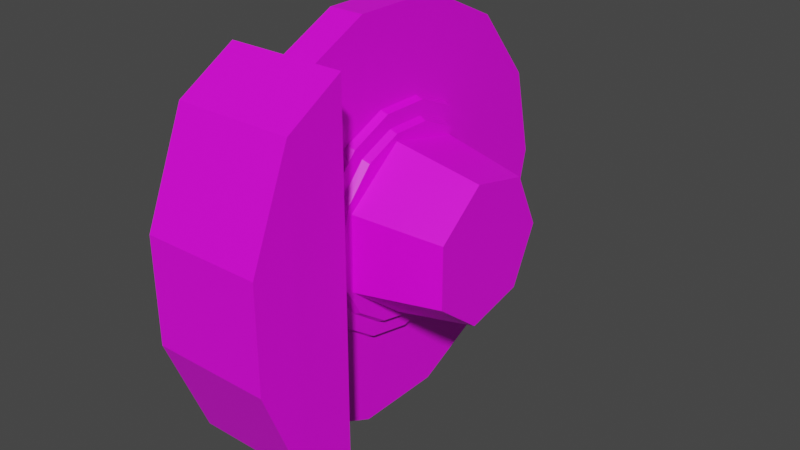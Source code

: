 # Source: Brakes_Sport.blend  (saved by Blender 2.80.75; exported with 4.5.12 LTS)
import bpy
from mathutils import Matrix  # noqa: F401  (used for matrix-valued properties, if any)

bpy.ops.wm.read_factory_settings(use_empty=True)
scene = bpy.context.scene
scene.name = 'Scene'

# ---- collections
col_collection = bpy.data.collections.new('Collection'); scene.collection.children.link(col_collection)

# ---- images (referenced by path relative to the original .blend; pixels are not part of the script)
import os
ASSET_DIR = os.environ.get("B2B_ASSET_DIR", "")  # directory of the original .blend (textures are referenced by path, not embedded)
HERE = os.path.dirname(os.path.abspath(__file__))  # packed textures are extracted next to this script under _unpacked/

def load_image(name, relpath, width, height, colorspace="sRGB"):
    """Load a texture the original file referenced (path relative to the .blend, or extracted next to this script)."""
    p = next((c for c in (os.path.join(HERE, relpath), os.path.join(ASSET_DIR, relpath)) if relpath and os.path.exists(c)), "")
    if p:
        img = bpy.data.images.load(p, check_existing=True)
        img.name = name
    else:  # same state as the original file: an image datablock whose file is absent (Cycles renders it pink)
        img = bpy.data.images.new(name, width, height)
        img.source = "FILE"
        img.filepath = "//" + (relpath or name)
    img.colorspace_settings.name = colorspace
    return img
img_vehicle_generic_tyrewallblack_png = load_image('vehicle_generic_tyrewallblack.png', 'vehicle_generic_tyrewallblack.png', 1024, 1024, 'sRGB')

# ---- materials (node trees are filled in below, after node groups)
mat_wheels_and_brakes = bpy.data.materials.new('Wheels and Brakes')
mat_wheels_and_brakes.use_transparent_shadow = False

# ---- material node trees
mat_wheels_and_brakes.use_nodes = True; mat_wheels_and_brakes.node_tree.nodes.clear()
_N = mat_wheels_and_brakes.node_tree.nodes; _L = mat_wheels_and_brakes.node_tree.links
n0 = _N.new('ShaderNodeOutputMaterial'); n0.name = 'Material Output'; n0.location = (300, 300)
n1 = _N.new('ShaderNodeBsdfPrincipled'); n1.name = 'Principled BSDF'; n1.location = (10, 300)
n1.distribution = 'GGX'
n1.subsurface_method = 'BURLEY'
n1.inputs[3].default_value = 1.45
n1.inputs[27].default_value = (0.0, 0.0, 0.0, 1.0)
n1.inputs[28].default_value = 1.0
n2 = _N.new('ShaderNodeTexImage'); n2.name = 'Image Texture'; n2.location = (-280, 280)
n2.image = img_vehicle_generic_tyrewallblack_png
_L.new(n1.outputs[0], n0.inputs[0])
_L.new(n2.outputs[0], n1.inputs[0])
n0.is_active_output = True

# ---- world
world_world = bpy.data.worlds.new('World'); scene.world = world_world
world_world.use_nodes = True; world_world.node_tree.nodes.clear()
_N = world_world.node_tree.nodes; _L = world_world.node_tree.links
n0 = _N.new('ShaderNodeOutputWorld'); n0.name = 'World Output'; n0.location = (300, 300)
n1 = _N.new('ShaderNodeBackground'); n1.name = 'Background'; n1.location = (10, 300)
n1.inputs[0].default_value = (0.05088, 0.05088, 0.05088, 1.0)
_L.new(n1.outputs[0], n0.inputs[0])
n0.is_active_output = True
world_world.color = (0.05088, 0.05088, 0.05088)
world_world.use_sun_shadow = False
world_world.sun_shadow_jitter_overblur = 0.0

# ---- meshes
me_wheel_rb = bpy.data.meshes.new('wheel_rb')
me_wheel_rb.from_pydata([(-0.08216, -0.03643, 0.07532), (0.06043, -0.02362, 0.04998), (0.06043, 0.02457, 0.04998), (-0.08216, 0.03738, 0.07532), (-0.08216, -0.06579, -0.05403), (0.06043, -0.04317, -0.03503), (0.06043, -0.05362, 0.01225), (-0.08216, -0.08206, 0.01779), (-0.08216, 0.06674, -0.05364), (0.06043, 0.04412, -0.03503), (0.06043, 0.000475, -0.05594), (-0.08216, 0.000475, -0.08578), (-0.01903, -0.1272, 0.1008), (-0.01903, -0.07021, 0.1463), (-0.04668, -0.07021, 0.1463), (-0.04668, -0.1272, 0.1008), (-0.08216, 0.08301, 0.01779), (0.06043, 0.05503, 0.01225), (-0.01903, 0.000475, -0.000786), (-0.01903, 0.1595, -0.03701), (-0.01903, 0.1595, 0.03544), (-0.01903, 0.1282, 0.1008), (-0.01903, 0.07116, 0.1463), (-0.01903, -0.1586, 0.03544), (-0.01903, -0.1586, -0.03701), (-0.01903, -0.1272, -0.1024), (-0.01903, -0.07021, -0.1479), (-0.01903, 0.000475, -0.1638), (-0.01903, 0.07116, -0.1479), (-0.01903, 0.000475, 0.1622), (-0.01903, 0.1282, -0.1024), (-0.04668, 0.1595, -0.03701), (-0.04668, 0.000475, -0.000786), (-0.04668, 0.1595, 0.03544), (-0.04668, 0.1282, 0.1008), (-0.04612, 0.07116, 0.1463), (-0.04668, -0.1586, 0.03544), (-0.04668, -0.1586, -0.03701), (-0.04668, -0.1272, -0.1024), (-0.04668, -0.07021, -0.1479), (-0.04668, 0.000475, -0.1638), (-0.04668, 0.07116, -0.1479), (-0.04668, 0.000475, 0.1622), (-0.04668, 0.1282, -0.1024), (-0.007597, 0.0381, 0.0642), (-0.007597, 0.008294, 0.07398), (-0.007597, 0.06107, 0.04319), (-0.007597, 0.07377, 0.01485), (-0.007597, 0.07377, -0.01642), (-0.007597, 0.06107, -0.04476), (-0.007597, 0.0381, -0.06578), (-0.007597, 0.008294, -0.07555), (-0.007597, -0.02249, -0.07213), (-0.007597, -0.04986, -0.05649), (-0.007597, -0.06793, -0.03108), (-0.007597, -0.07478, -0.000786), (-0.007597, -0.06793, 0.02951), (-0.007597, -0.04986, 0.05492), (-0.007597, -0.02249, 0.07056), (-0.01309, 0.00976, 0.08766), (-0.01309, 0.04494, 0.07642), (-0.01902, 0.04592, 0.07789), (-0.01902, 0.00976, 0.08961), (-0.01309, 0.08745, -0.01936), (-0.01309, 0.07231, -0.05307), (-0.01902, 0.07426, -0.05405), (-0.01902, 0.08941, -0.01984), (-0.01902, -0.06012, -0.06822), (-0.01902, -0.02738, -0.08728), (-0.01309, -0.02689, -0.08532), (-0.01309, -0.05914, -0.06675), (-0.01902, -0.08259, -0.03792), (-0.01309, -0.08064, -0.03695), (-0.01309, 0.04494, -0.07799), (-0.01902, 0.04592, -0.07946), (-0.01902, -0.09041, -0.000786), (-0.01309, -0.08846, -0.000786), (-0.01902, -0.08259, 0.03635), (-0.01309, -0.08064, 0.03537), (-0.01309, -0.02689, 0.08375), (-0.01902, -0.02738, 0.0857), (-0.01902, -0.06012, 0.06665), (-0.01309, -0.05914, 0.06518), (-0.01309, 0.07231, 0.0515), (-0.01309, 0.08745, 0.01778), (-0.01902, 0.08941, 0.01827), (-0.01902, 0.07426, 0.05248), (-0.01902, 0.00976, -0.09119), (-0.01309, 0.00976, -0.08923), (-0.01309, 0.07621, -0.01691), (-0.01309, 0.07621, 0.01534), (-0.01309, -0.07038, 0.03098), (-0.01309, -0.05132, 0.05687), (-0.01309, 0.008782, 0.07642), (-0.01309, 0.03908, 0.06665), (-0.01309, -0.07722, -0.000786), (-0.01309, 0.06351, 0.04466), (-0.01309, -0.07038, -0.03255), (-0.01309, -0.05132, -0.05845), (-0.01309, -0.02347, 0.073), (-0.01309, -0.02347, -0.07457), (-0.01309, 0.008782, -0.07799), (-0.01309, 0.06351, -0.04623), (-0.01309, 0.03908, -0.06822), (-0.06993, 0.1216, 0.1471), (0.02245, 0.1484, 0.101), (-0.06993, 0.1484, 0.101), (0.02245, 0.1216, 0.1471), (-0.06993, -0.1217, 0.1477), (0.02245, -0.1475, 0.1015), (0.02245, -0.1217, 0.1477), (-0.06993, -0.1475, 0.1015), (-0.07101, 0.04155, 0.1794), (0.02191, 0.04155, 0.1794), (-0.07101, -0.04062, 0.1794), (0.02191, -0.04062, 0.1794)], [], [(0, 1, 2, 3), (4, 5, 6, 7), (8, 9, 10, 11), (12, 13, 14, 15), (7, 6, 1, 0), (16, 17, 9, 8), (3, 2, 17, 16), (9, 17, 2, 10), (0, 3, 11), (11, 4, 7, 0), (1, 6, 5, 10), (10, 2, 1), (18, 19, 20), (18, 20, 21), (18, 21, 22), (18, 23, 24), (18, 24, 25), (18, 12, 23), (18, 25, 26), (18, 13, 12), (18, 26, 27), (18, 27, 28), (22, 29, 18), (30, 19, 18), (30, 18, 28), (29, 13, 18), (31, 32, 33), (33, 32, 34), (34, 32, 35), (36, 32, 37), (37, 32, 38), (15, 32, 36), (38, 32, 39), (14, 32, 15), (39, 32, 40), (40, 32, 41), (42, 35, 32), (31, 43, 32), (32, 43, 41), (14, 42, 32), (41, 43, 30, 28), (25, 24, 37, 38), (23, 12, 15, 36), (34, 35, 22, 21), (31, 33, 20, 19), (28, 27, 40, 41), (24, 23, 36, 37), (26, 25, 38, 39), (27, 26, 39, 40), (35, 42, 29, 22), (43, 31, 19, 30), (42, 14, 13, 29), (33, 34, 21, 20), (11, 10, 5, 4), (44, 45, 46), (46, 45, 47), (47, 45, 48), (48, 45, 49), (49, 45, 50), (50, 45, 51), (51, 45, 52), (52, 45, 53), (53, 45, 54), (54, 45, 55), (55, 45, 56), (56, 45, 57), (57, 45, 58), (59, 60, 61, 62), (63, 64, 65, 66), (67, 68, 69, 70), (71, 67, 70, 72), (64, 73, 74, 65), (75, 71, 72, 76), (77, 75, 76, 78), (79, 59, 62, 80), (81, 77, 78, 82), (83, 84, 85, 86), (80, 81, 82, 79), (60, 83, 86, 61), (87, 74, 73, 88), (47, 48, 89, 90), (91, 92, 82, 78), (60, 59, 93, 94), (95, 91, 78, 76), (83, 60, 94, 96), (97, 95, 76, 72), (98, 97, 72, 70), (59, 79, 99, 93), (100, 98, 70, 69), (84, 83, 96, 90), (101, 100, 69, 88), (63, 84, 90, 89), (92, 99, 79, 82), (64, 63, 89, 102), (88, 69, 68, 87), (102, 103, 73, 64), (98, 100, 52, 53), (44, 46, 96, 94), (50, 51, 101, 103), (84, 63, 66, 85), (49, 50, 103, 102), (48, 49, 102, 89), (97, 98, 53, 54), (91, 95, 55, 56), (45, 44, 94, 93), (92, 91, 56, 57), (46, 47, 90, 96), (99, 92, 57, 58), (95, 97, 54, 55), (58, 45, 93, 99), (100, 101, 51, 52), (103, 101, 88, 73), (114, 115, 113, 112), (104, 107, 105, 106), (16, 8, 11, 3), (108, 104, 106, 111), (108, 110, 115, 114), (105, 107, 110, 109), (107, 113, 115, 110), (112, 113, 107, 104), (108, 114, 112, 104), (111, 106, 105, 109), (108, 111, 109, 110)])
_uv = me_wheel_rb.uv_layers.new(name='UVMap')
_uv.uv.foreach_set('vector', [0.8604, 0.9689, 0.8438, 0.9689, 0.8438, 0.9539, 0.8604, 0.9539, 0.8604, 1.0, 0.8438, 1.0, 0.8438, 0.9841, 0.8604, 0.9841, 0.8604, 0.9229, 0.8438, 0.9229, 0.8438, 0.9065, 0.8604, 0.9065, 0.4873, 0.8059, 0.5483, 0.8059, 0.5483, 0.7871, 0.4873, 0.7871, 0.8604, 0.9841, 0.8438, 0.9841, 0.8438, 0.9689, 0.8604, 0.9689, 0.8604, 0.9387, 0.8438, 0.9387, 0.8438, 0.9229, 0.8604, 0.9229, 0.8604, 0.9539, 0.8438, 0.9539, 0.8438, 0.9387, 0.8604, 0.9387, 0.749, 0.975, 0.7393, 0.9335, 0.7661, 0.9002, 0.7876, 0.9936, 0.9648, 0.7823, 0.9316, 0.7823, 0.9482, 0.8541, 0.9482, 0.8541, 0.978, 0.84, 0.9854, 0.808, 0.9648, 0.7823, 0.8096, 0.9003, 0.8364, 0.9337, 0.8267, 0.9752, 0.7876, 0.9936, 0.7876, 0.9936, 0.7661, 0.9002, 0.8096, 0.9003, 0.6128, 0.7563, 0.4883, 0.7869, 0.4883, 0.7251, 0.6128, 0.7563, 0.4883, 0.7869, 0.4883, 0.7251, 0.6128, 0.7563, 0.4883, 0.7869, 0.4883, 0.7251, 0.6128, 0.7563, 0.4883, 0.7869, 0.4883, 0.7251, 0.6128, 0.7563, 0.4883, 0.7869, 0.4883, 0.7251, 0.6128, 0.7563, 0.4883, 0.7869, 0.4883, 0.7251, 0.6128, 0.7563, 0.4883, 0.7869, 0.4883, 0.7251, 0.6128, 0.7563, 0.4883, 0.7869, 0.4883, 0.7251, 0.6128, 0.7563, 0.4883, 0.7869, 0.4883, 0.7251, 0.6128, 0.7563, 0.4883, 0.7869, 0.4883, 0.7251, 0.4883, 0.7869, 0.4883, 0.7251, 0.6128, 0.7563, 0.4883, 0.7869, 0.4883, 0.7251, 0.6128, 0.7563, 0.4883, 0.7251, 0.6128, 0.7563, 0.4883, 0.7869, 0.4883, 0.7869, 0.4883, 0.7251, 0.6128, 0.7563, 0.4883, 0.7869, 0.6128, 0.7563, 0.4883, 0.7251, 0.4883, 0.7869, 0.6128, 0.7563, 0.4883, 0.7251, 0.4883, 0.7869, 0.6128, 0.7563, 0.4883, 0.7251, 0.4883, 0.7869, 0.6128, 0.7563, 0.4883, 0.7251, 0.4883, 0.7869, 0.6128, 0.7563, 0.4883, 0.7251, 0.4883, 0.7869, 0.6128, 0.7563, 0.4883, 0.7251, 0.4883, 0.7869, 0.6128, 0.7563, 0.4883, 0.7251, 0.4883, 0.7869, 0.6128, 0.7563, 0.4883, 0.7251, 0.4883, 0.7869, 0.6128, 0.7563, 0.4883, 0.7251, 0.4883, 0.7869, 0.6128, 0.7563, 0.4883, 0.7251, 0.4883, 0.7251, 0.4883, 0.7869, 0.6128, 0.7563, 0.4883, 0.7251, 0.4883, 0.7869, 0.6128, 0.7563, 0.6128, 0.7563, 0.4883, 0.7251, 0.4883, 0.7869, 0.4883, 0.7251, 0.4883, 0.7869, 0.6128, 0.7563, 0.4873, 0.7871, 0.5483, 0.7871, 0.5483, 0.8059, 0.4873, 0.8059, 0.5483, 0.8059, 0.4873, 0.8059, 0.4871, 0.7869, 0.5483, 0.7871, 0.5483, 0.8059, 0.4873, 0.8059, 0.4873, 0.7871, 0.5483, 0.7871, 0.4873, 0.7871, 0.5483, 0.7871, 0.5483, 0.8059, 0.4873, 0.8059, 0.4871, 0.7869, 0.5483, 0.7871, 0.5483, 0.8059, 0.4873, 0.8059, 0.4873, 0.8059, 0.5483, 0.8059, 0.5483, 0.7871, 0.4873, 0.7871, 0.4873, 0.8059, 0.5483, 0.8059, 0.5483, 0.7871, 0.4871, 0.7869, 0.4873, 0.8059, 0.5483, 0.8059, 0.5483, 0.7871, 0.4873, 0.7871, 0.5483, 0.8059, 0.4873, 0.8059, 0.4873, 0.7871, 0.5483, 0.7871, 0.5483, 0.7871, 0.4873, 0.7871, 0.4873, 0.8059, 0.5483, 0.8059, 0.5483, 0.7871, 0.4871, 0.7869, 0.4873, 0.8059, 0.5483, 0.8059, 0.4873, 0.7871, 0.5483, 0.7871, 0.5483, 0.8059, 0.4873, 0.8059, 0.5483, 0.7871, 0.4873, 0.7871, 0.4873, 0.8059, 0.5483, 0.8059, 0.8604, 0.9065, 0.8438, 0.9065, 0.8438, 0.8901, 0.8604, 0.8901, 0.9209, 0.9642, 0.921, 0.9647, 0.9206, 0.9639, 0.9206, 0.9639, 0.921, 0.9647, 0.9201, 0.9637, 0.9201, 0.9637, 0.921, 0.9647, 0.9197, 0.9637, 0.9197, 0.9637, 0.921, 0.9647, 0.9192, 0.9639, 0.9192, 0.9639, 0.921, 0.9647, 0.9189, 0.9642, 0.9189, 0.9642, 0.921, 0.9647, 0.9188, 0.9647, 0.9188, 0.9647, 0.921, 0.9647, 0.9188, 0.9651, 0.9188, 0.9651, 0.921, 0.9647, 0.9191, 0.9655, 0.9191, 0.9655, 0.921, 0.9647, 0.9194, 0.9658, 0.9194, 0.9658, 0.921, 0.9647, 0.9199, 0.9659, 0.9199, 0.9659, 0.921, 0.9647, 0.9203, 0.9658, 0.9203, 0.9658, 0.921, 0.9647, 0.9207, 0.9655, 0.9207, 0.9655, 0.921, 0.9647, 0.921, 0.9651, 0.9212, 0.9647, 0.9211, 0.9641, 0.9211, 0.9641, 0.9213, 0.9646, 0.9196, 0.9635, 0.9191, 0.9637, 0.9191, 0.9637, 0.9196, 0.9635, 0.9189, 0.9657, 0.9186, 0.9652, 0.9186, 0.9652, 0.9189, 0.9657, 0.9193, 0.966, 0.9189, 0.9657, 0.9189, 0.9657, 0.9193, 0.966, 0.9191, 0.9637, 0.9187, 0.9641, 0.9187, 0.9641, 0.9191, 0.9637, 0.9199, 0.9661, 0.9193, 0.966, 0.9193, 0.966, 0.9199, 0.9661, 0.9205, 0.966, 0.9199, 0.9661, 0.9199, 0.9661, 0.9204, 0.966, 0.9212, 0.9652, 0.9212, 0.9647, 0.9213, 0.9646, 0.9212, 0.9652, 0.9209, 0.9657, 0.9205, 0.966, 0.9204, 0.966, 0.9209, 0.9657, 0.9207, 0.9637, 0.9202, 0.9635, 0.9202, 0.9635, 0.9207, 0.9637, 0.9212, 0.9652, 0.9209, 0.9657, 0.9209, 0.9657, 0.9212, 0.9652, 0.9211, 0.9641, 0.9207, 0.9637, 0.9207, 0.9637, 0.9211, 0.9641, 0.9185, 0.9646, 0.9187, 0.9641, 0.9187, 0.9641, 0.9185, 0.9647, 0.9201, 0.9637, 0.9197, 0.9637, 0.9196, 0.9637, 0.9201, 0.9637, 0.9204, 0.9658, 0.9208, 0.9656, 0.9209, 0.9657, 0.9204, 0.966, 0.9211, 0.9641, 0.9212, 0.9647, 0.9211, 0.9647, 0.9209, 0.9642, 0.9199, 0.9659, 0.9204, 0.9658, 0.9204, 0.966, 0.9199, 0.9661, 0.9207, 0.9637, 0.9211, 0.9641, 0.9209, 0.9642, 0.9206, 0.9639, 0.9194, 0.9658, 0.9199, 0.9659, 0.9199, 0.9661, 0.9193, 0.966, 0.919, 0.9656, 0.9194, 0.9658, 0.9193, 0.966, 0.9189, 0.9657, 0.9212, 0.9647, 0.9212, 0.9652, 0.921, 0.9651, 0.9211, 0.9647, 0.9188, 0.9651, 0.919, 0.9656, 0.9189, 0.9657, 0.9186, 0.9652, 0.9202, 0.9635, 0.9207, 0.9637, 0.9206, 0.9639, 0.9201, 0.9637, 0.9187, 0.9647, 0.9188, 0.9651, 0.9186, 0.9652, 0.9185, 0.9647, 0.9196, 0.9635, 0.9202, 0.9635, 0.9201, 0.9637, 0.9196, 0.9637, 0.9208, 0.9656, 0.921, 0.9651, 0.9212, 0.9652, 0.9209, 0.9657, 0.9191, 0.9637, 0.9196, 0.9635, 0.9196, 0.9637, 0.9192, 0.9639, 0.9185, 0.9647, 0.9186, 0.9652, 0.9186, 0.9652, 0.9185, 0.9646, 0.9192, 0.9639, 0.9189, 0.9642, 0.9187, 0.9641, 0.9191, 0.9637, 0.919, 0.9656, 0.9188, 0.9651, 0.9188, 0.9651, 0.9191, 0.9655, 0.9209, 0.9642, 0.9206, 0.9639, 0.9206, 0.9639, 0.9209, 0.9642, 0.9189, 0.9642, 0.9188, 0.9647, 0.9187, 0.9647, 0.9189, 0.9642, 0.9202, 0.9635, 0.9196, 0.9635, 0.9196, 0.9635, 0.9202, 0.9635, 0.9192, 0.9639, 0.9189, 0.9642, 0.9189, 0.9642, 0.9192, 0.9639, 0.9197, 0.9637, 0.9192, 0.9639, 0.9192, 0.9639, 0.9196, 0.9637, 0.9194, 0.9658, 0.919, 0.9656, 0.9191, 0.9655, 0.9194, 0.9658, 0.9204, 0.9658, 0.9199, 0.9659, 0.9199, 0.9659, 0.9203, 0.9658, 0.921, 0.9647, 0.9209, 0.9642, 0.9209, 0.9642, 0.9211, 0.9647, 0.9208, 0.9656, 0.9204, 0.9658, 0.9203, 0.9658, 0.9207, 0.9655, 0.9206, 0.9639, 0.9201, 0.9637, 0.9201, 0.9637, 0.9206, 0.9639, 0.921, 0.9651, 0.9208, 0.9656, 0.9207, 0.9655, 0.921, 0.9651, 0.9199, 0.9659, 0.9194, 0.9658, 0.9194, 0.9658, 0.9199, 0.9659, 0.921, 0.9651, 0.921, 0.9647, 0.9211, 0.9647, 0.921, 0.9651, 0.9188, 0.9651, 0.9187, 0.9647, 0.9188, 0.9647, 0.9188, 0.9651, 0.9189, 0.9642, 0.9187, 0.9647, 0.9185, 0.9647, 0.9187, 0.9641, 0.06853, 0.8676, 0.01343, 0.8676, 0.01343, 0.9168, 0.06853, 0.9168, 0.01421, 0.8069, 0.06865, 0.8069, 0.06906, 0.8386, 0.01462, 0.8386, 0.9111, 0.8079, 0.9185, 0.8398, 0.9482, 0.8541, 0.9316, 0.7823, 0.08615, 0.9872, 0.08615, 0.8113, 0.1249, 0.8067, 0.125, 0.9904, 0.06909, 0.8083, 0.01269, 0.8083, 0.01343, 0.8676, 0.06853, 0.8676, 0.1249, 0.8067, 0.08615, 0.8113, 0.08615, 0.9872, 0.125, 0.9904, 0.08615, 0.8113, 0.07088, 0.8699, 0.07088, 0.9299, 0.08615, 0.9872, 0.06853, 0.9168, 0.01343, 0.9168, 0.01289, 0.9853, 0.06927, 0.9853, 0.08615, 0.9872, 0.07088, 0.9299, 0.07088, 0.8699, 0.08615, 0.8113, 0.06909, 0.8085, 0.06909, 0.9937, 0.01269, 0.9937, 0.01269, 0.8085, 0.06984, 0.9905, 0.06978, 0.9853, 0.01285, 0.9853, 0.01273, 0.9908])
me_wheel_rb.materials.append(mat_wheels_and_brakes)
me_wheel_rb.use_remesh_preserve_volume = False
me_wheel_rb.use_remesh_preserve_attributes = False
me_wheel_rb.use_mirror_vertex_groups = False
me_wheel_rb.update()

# ---- objects
ob_wheel_rb = bpy.data.objects.new('wheel_rb', me_wheel_rb)

# ---- transforms, parenting, visibility, modifiers, constraints
ob_wheel_rb.location = (0.0, 0.0, 0.0)
ob_wheel_rb.rotation_euler = (1.571, -0.0, 0.0)
ob_wheel_rb.lineart.crease_threshold = 0.0

# ---- collection membership
col_collection.objects.link(ob_wheel_rb)

# ---- scene / render settings (as saved in the file)
scene.frame_start = 1; scene.frame_end = 250; scene.frame_set(1)
scene.render.engine = 'BLENDER_EEVEE_NEXT'
scene.cycles.use_denoising = False
scene.cycles.samples = 128
scene.cycles.sampling_pattern = 'TABULATED_SOBOL'
scene.cycles.use_adaptive_sampling = False
scene.cycles.use_light_tree = False
scene.view_settings.view_transform = 'Filmic'
bpy.context.view_layer.update()

# ---- added for rendering (the .blend has no active camera and no usable light): camera, sun
cam_auto = bpy.data.cameras.new('AutoCamera')
cam_auto.lens = 50.0
cam_auto.sensor_width = 36.0
cam_auto.clip_end = 1000.0
ob_auto_camera = bpy.data.objects.new('AutoCamera', cam_auto)
scene.collection.objects.link(ob_auto_camera)
ob_auto_camera.location = (0.441722, -0.550889, 0.362545)
ob_auto_camera.rotation_euler = (1.09748, -7.21219e-08, 0.694738)
scene.camera = ob_auto_camera
light_auto_sun = bpy.data.lights.new('AutoSun', 'SUN')
light_auto_sun.energy = 3.0
light_auto_sun.angle = 0.0523599
ob_auto_sun = bpy.data.objects.new('AutoSun', light_auto_sun)
scene.collection.objects.link(ob_auto_sun)
ob_auto_sun.rotation_euler = (0.872665, 0.174533, 0.523599)
bpy.context.view_layer.update()
